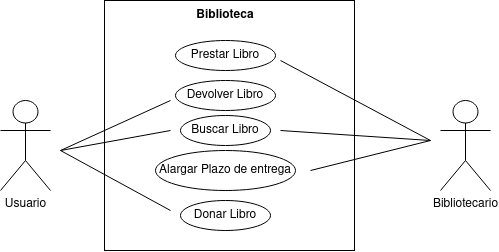

The diagram above was exported from draw.io. Its source (the exported page's mxGraphModel, read from the mxfile embedded in the PNG):
<mxGraphModel dx="677" dy="1136" grid="1" gridSize="10" guides="1" tooltips="1" connect="1" arrows="1" fold="1" page="1" pageScale="1" pageWidth="827" pageHeight="1169" math="0" shadow="0">
  <root>
    <mxCell id="0" />
    <mxCell id="1" parent="0" />
    <mxCell id="7eDxEavZdGYVDNUz5ZSj-28" value="" style="whiteSpace=wrap;html=1;aspect=fixed;" vertex="1" parent="1">
      <mxGeometry x="164" y="70" width="250" height="250" as="geometry" />
    </mxCell>
    <mxCell id="7eDxEavZdGYVDNUz5ZSj-6" value="Bibliotecario" style="shape=umlActor;verticalLabelPosition=bottom;verticalAlign=top;html=1;" vertex="1" parent="1">
      <mxGeometry x="500" y="170" width="50" height="90" as="geometry" />
    </mxCell>
    <mxCell id="7eDxEavZdGYVDNUz5ZSj-7" value="Usuario" style="shape=umlActor;verticalLabelPosition=bottom;verticalAlign=top;html=1;" vertex="1" parent="1">
      <mxGeometry x="60" y="170" width="50" height="90" as="geometry" />
    </mxCell>
    <mxCell id="7eDxEavZdGYVDNUz5ZSj-8" value="Prestar Libro" style="ellipse;whiteSpace=wrap;html=1;" vertex="1" parent="1">
      <mxGeometry x="235" y="110" width="100" height="30" as="geometry" />
    </mxCell>
    <mxCell id="7eDxEavZdGYVDNUz5ZSj-9" value="Devolver Libro" style="ellipse;whiteSpace=wrap;html=1;" vertex="1" parent="1">
      <mxGeometry x="235" y="150" width="100" height="30" as="geometry" />
    </mxCell>
    <mxCell id="7eDxEavZdGYVDNUz5ZSj-10" value="Buscar Libro" style="ellipse;whiteSpace=wrap;html=1;" vertex="1" parent="1">
      <mxGeometry x="240" y="185" width="90" height="30" as="geometry" />
    </mxCell>
    <mxCell id="7eDxEavZdGYVDNUz5ZSj-11" value="Alargar Plazo de entrega" style="ellipse;whiteSpace=wrap;html=1;" vertex="1" parent="1">
      <mxGeometry x="215" y="220" width="140" height="40" as="geometry" />
    </mxCell>
    <mxCell id="7eDxEavZdGYVDNUz5ZSj-12" value="Donar Libro" style="ellipse;whiteSpace=wrap;html=1;" vertex="1" parent="1">
      <mxGeometry x="240" y="270" width="90" height="30" as="geometry" />
    </mxCell>
    <mxCell id="7eDxEavZdGYVDNUz5ZSj-19" value="" style="endArrow=none;html=1;rounded=0;" edge="1" parent="1">
      <mxGeometry width="50" height="50" relative="1" as="geometry">
        <mxPoint x="120" y="220" as="sourcePoint" />
        <mxPoint x="230" y="170" as="targetPoint" />
      </mxGeometry>
    </mxCell>
    <mxCell id="7eDxEavZdGYVDNUz5ZSj-20" value="" style="endArrow=none;html=1;rounded=0;" edge="1" parent="1">
      <mxGeometry width="50" height="50" relative="1" as="geometry">
        <mxPoint x="120" y="220" as="sourcePoint" />
        <mxPoint x="230" y="280" as="targetPoint" />
      </mxGeometry>
    </mxCell>
    <mxCell id="7eDxEavZdGYVDNUz5ZSj-21" value="" style="endArrow=none;html=1;rounded=0;" edge="1" parent="1">
      <mxGeometry width="50" height="50" relative="1" as="geometry">
        <mxPoint x="120" y="220" as="sourcePoint" />
        <mxPoint x="230" y="200" as="targetPoint" />
      </mxGeometry>
    </mxCell>
    <mxCell id="7eDxEavZdGYVDNUz5ZSj-22" value="" style="endArrow=none;html=1;rounded=0;" edge="1" parent="1">
      <mxGeometry width="50" height="50" relative="1" as="geometry">
        <mxPoint x="490" y="210" as="sourcePoint" />
        <mxPoint x="340" y="130" as="targetPoint" />
      </mxGeometry>
    </mxCell>
    <mxCell id="7eDxEavZdGYVDNUz5ZSj-23" value="" style="endArrow=none;html=1;rounded=0;" edge="1" parent="1">
      <mxGeometry width="50" height="50" relative="1" as="geometry">
        <mxPoint x="490" y="210" as="sourcePoint" />
        <mxPoint x="340" y="200" as="targetPoint" />
      </mxGeometry>
    </mxCell>
    <mxCell id="7eDxEavZdGYVDNUz5ZSj-24" value="" style="endArrow=none;html=1;rounded=0;" edge="1" parent="1">
      <mxGeometry width="50" height="50" relative="1" as="geometry">
        <mxPoint x="370" y="240" as="sourcePoint" />
        <mxPoint x="490" y="210" as="targetPoint" />
      </mxGeometry>
    </mxCell>
    <mxCell id="7eDxEavZdGYVDNUz5ZSj-29" value="&lt;b&gt;Biblioteca&lt;/b&gt;" style="text;html=1;strokeColor=none;fillColor=none;align=center;verticalAlign=middle;whiteSpace=wrap;rounded=0;" vertex="1" parent="1">
      <mxGeometry x="255" y="70" width="60" height="30" as="geometry" />
    </mxCell>
  </root>
</mxGraphModel>